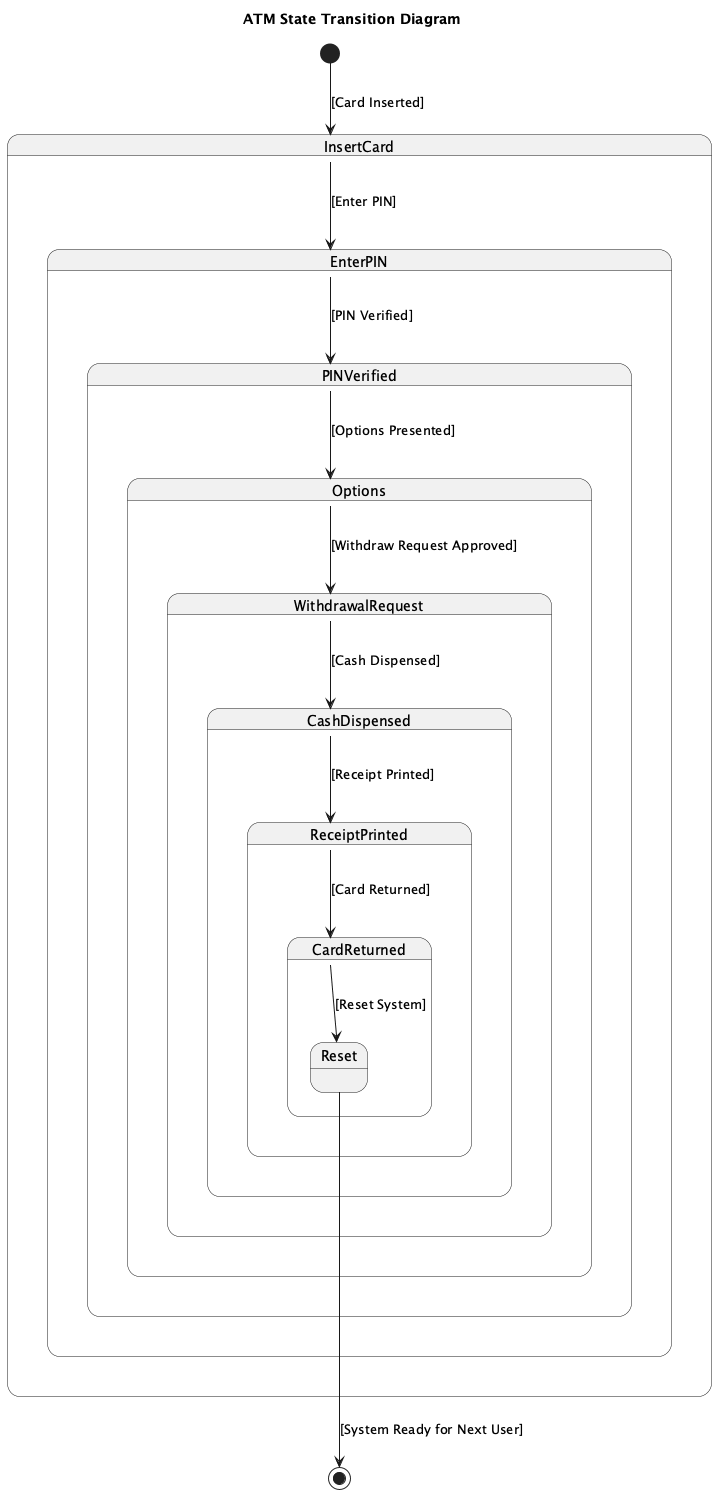

The diagram above was rendered by PlantUML. Its source (embedded in the PNG):
@startuml
title ATM State Transition Diagram

[*] --> InsertCard : [Card Inserted]

state InsertCard {
    state EnterPIN {
        state PINVerified {
            state Options {
                state WithdrawalRequest {
                    state CashDispensed {
                        state ReceiptPrinted {
                            state CardReturned {
                                state Reset
                            }
                        }
                    }
                }
            }
        }
    }
}

InsertCard --> EnterPIN : [Enter PIN]
EnterPIN --> PINVerified : [PIN Verified]
PINVerified --> Options : [Options Presented]

Options --> WithdrawalRequest : [Withdraw Request Approved]
WithdrawalRequest --> CashDispensed : [Cash Dispensed]
CashDispensed --> ReceiptPrinted : [Receipt Printed]
ReceiptPrinted --> CardReturned : [Card Returned]
CardReturned --> Reset : [Reset System]

Reset --> [*] : [System Ready for Next User]

@enduml